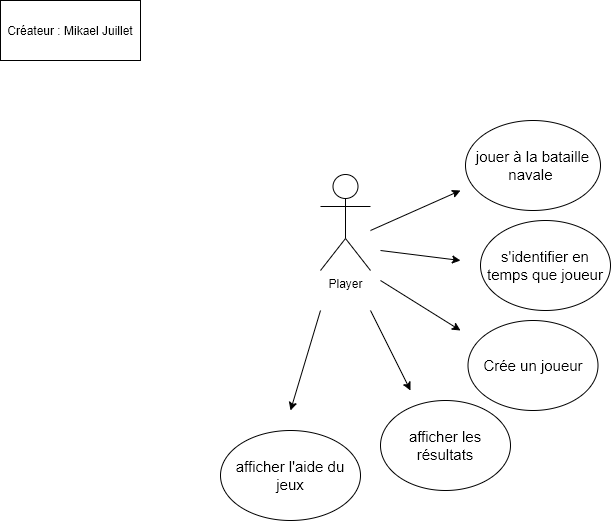

The diagram above was exported from draw.io. Its source (the exported page's mxGraphModel, read from the mxfile embedded in the PNG):
<mxGraphModel dx="1038" dy="631" grid="1" gridSize="10" guides="1" tooltips="1" connect="1" arrows="1" fold="1" page="1" pageScale="1" pageWidth="1169" pageHeight="827" math="0" shadow="0">
  <root>
    <mxCell id="0" />
    <mxCell id="1" parent="0" />
    <mxCell id="VeXq-ud_x_8XjLMIkcGV-1" value="Player" style="shape=umlActor;verticalLabelPosition=bottom;labelBackgroundColor=#ffffff;verticalAlign=top;html=1;outlineConnect=0;" parent="1" vertex="1">
      <mxGeometry x="380" y="214" width="50" height="96" as="geometry" />
    </mxCell>
    <mxCell id="VeXq-ud_x_8XjLMIkcGV-3" value="jouer à la bataille navale&amp;nbsp;" style="ellipse;whiteSpace=wrap;html=1;fontSize=15;" parent="1" vertex="1">
      <mxGeometry x="525" y="160" width="135" height="90" as="geometry" />
    </mxCell>
    <mxCell id="VeXq-ud_x_8XjLMIkcGV-4" value="s'identifier en temps que joueur" style="ellipse;whiteSpace=wrap;html=1;fontSize=15;" parent="1" vertex="1">
      <mxGeometry x="540" y="260" width="130" height="90" as="geometry" />
    </mxCell>
    <mxCell id="VeXq-ud_x_8XjLMIkcGV-5" value="Crée un joueur" style="ellipse;whiteSpace=wrap;html=1;fontSize=15;" parent="1" vertex="1">
      <mxGeometry x="527.5" y="360" width="130" height="90" as="geometry" />
    </mxCell>
    <mxCell id="VeXq-ud_x_8XjLMIkcGV-6" value="afficher les résultats" style="ellipse;whiteSpace=wrap;html=1;fontSize=15;" parent="1" vertex="1">
      <mxGeometry x="440" y="440" width="130" height="90" as="geometry" />
    </mxCell>
    <mxCell id="VeXq-ud_x_8XjLMIkcGV-7" value="afficher l'aide du jeux" style="ellipse;whiteSpace=wrap;html=1;fontSize=15;" parent="1" vertex="1">
      <mxGeometry x="280" y="470" width="140" height="90" as="geometry" />
    </mxCell>
    <mxCell id="VeXq-ud_x_8XjLMIkcGV-10" value="" style="endArrow=classic;html=1;fontSize=15;" parent="1" edge="1">
      <mxGeometry width="50" height="50" relative="1" as="geometry">
        <mxPoint x="430" y="270" as="sourcePoint" />
        <mxPoint x="520" y="230" as="targetPoint" />
      </mxGeometry>
    </mxCell>
    <mxCell id="VeXq-ud_x_8XjLMIkcGV-11" value="" style="endArrow=classic;html=1;fontSize=15;" parent="1" edge="1">
      <mxGeometry width="50" height="50" relative="1" as="geometry">
        <mxPoint x="440" y="290" as="sourcePoint" />
        <mxPoint x="520" y="300" as="targetPoint" />
      </mxGeometry>
    </mxCell>
    <mxCell id="VeXq-ud_x_8XjLMIkcGV-12" value="" style="endArrow=classic;html=1;fontSize=15;" parent="1" edge="1">
      <mxGeometry width="50" height="50" relative="1" as="geometry">
        <mxPoint x="440" y="320" as="sourcePoint" />
        <mxPoint x="520" y="370" as="targetPoint" />
      </mxGeometry>
    </mxCell>
    <mxCell id="VeXq-ud_x_8XjLMIkcGV-13" value="" style="endArrow=classic;html=1;fontSize=15;" parent="1" edge="1">
      <mxGeometry width="50" height="50" relative="1" as="geometry">
        <mxPoint x="430" y="350" as="sourcePoint" />
        <mxPoint x="470" y="430" as="targetPoint" />
      </mxGeometry>
    </mxCell>
    <mxCell id="VeXq-ud_x_8XjLMIkcGV-14" value="" style="endArrow=classic;html=1;fontSize=15;" parent="1" edge="1">
      <mxGeometry width="50" height="50" relative="1" as="geometry">
        <mxPoint x="380" y="350" as="sourcePoint" />
        <mxPoint x="350" y="450" as="targetPoint" />
      </mxGeometry>
    </mxCell>
    <mxCell id="62vZyWXTX0me0ZxhvO71-1" value="Créateur : Mikael Juillet" style="rounded=0;whiteSpace=wrap;html=1;" parent="1" vertex="1">
      <mxGeometry x="60" y="40" width="140" height="60" as="geometry" />
    </mxCell>
  </root>
</mxGraphModel>